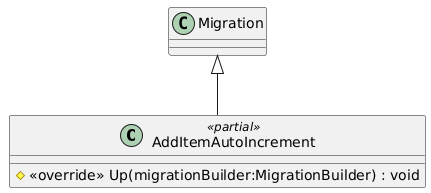

The diagram above was rendered by PlantUML. Its source (embedded in the PNG):
@startuml
class AddItemAutoIncrement <<partial>> {
    # <<override>> Up(migrationBuilder:MigrationBuilder) : void
}
Migration <|-- AddItemAutoIncrement
@enduml